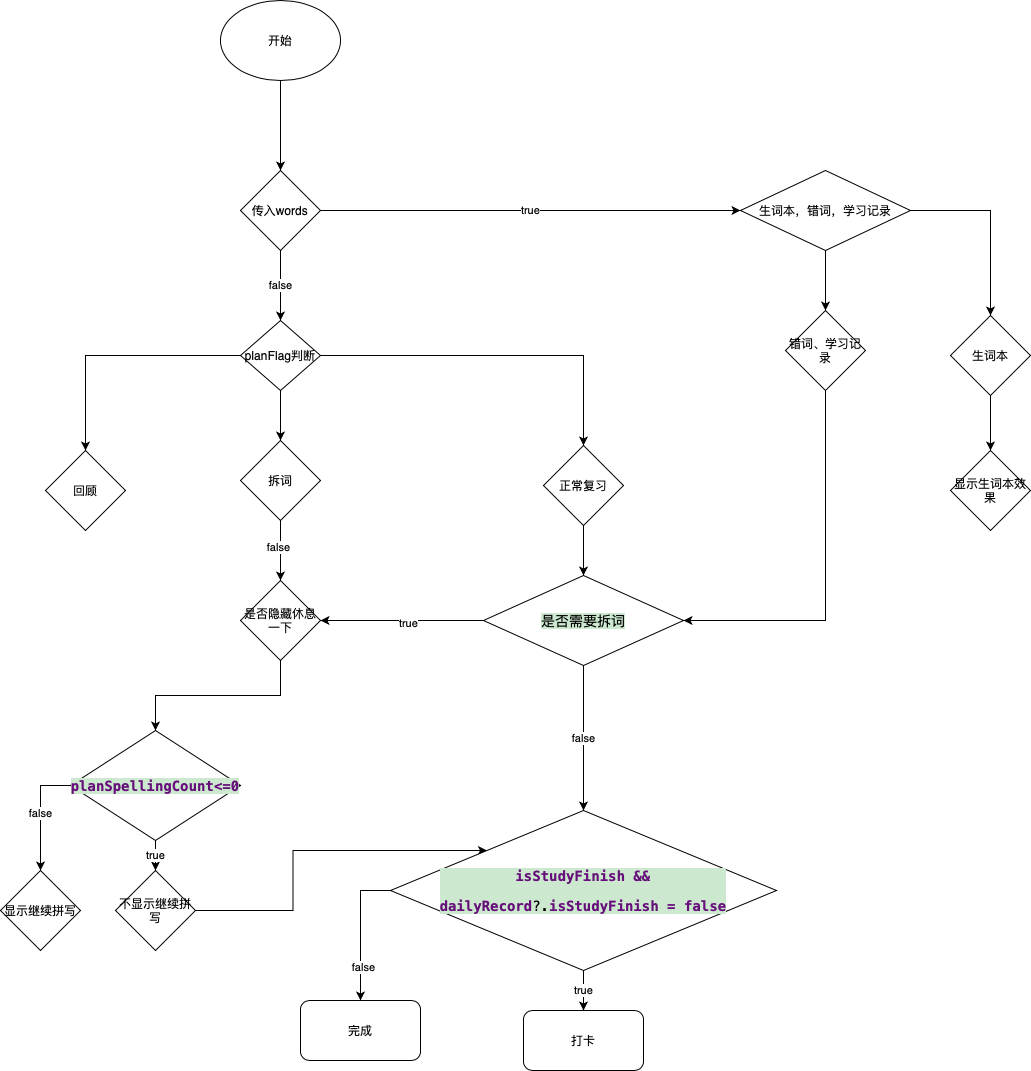

The diagram above was exported from draw.io. Its source (the exported page's mxGraphModel, read from the mxfile embedded in the PNG):
<mxGraphModel dx="1909" dy="800" grid="1" gridSize="10" guides="1" tooltips="1" connect="1" arrows="1" fold="1" page="1" pageScale="1" pageWidth="827" pageHeight="1169" math="0" shadow="0">
  <root>
    <mxCell id="0" />
    <mxCell id="1" parent="0" />
    <mxCell id="RCzYVb9j4CYPe3SIt2cg-5" style="edgeStyle=orthogonalEdgeStyle;rounded=0;orthogonalLoop=1;jettySize=auto;html=1;exitX=0.5;exitY=1;exitDx=0;exitDy=0;" parent="1" source="RCzYVb9j4CYPe3SIt2cg-1" target="RCzYVb9j4CYPe3SIt2cg-4" edge="1">
      <mxGeometry relative="1" as="geometry" />
    </mxCell>
    <mxCell id="RCzYVb9j4CYPe3SIt2cg-1" value="开始" style="ellipse;whiteSpace=wrap;html=1;" parent="1" vertex="1">
      <mxGeometry x="-590" width="120" height="80" as="geometry" />
    </mxCell>
    <mxCell id="RCzYVb9j4CYPe3SIt2cg-7" value="true" style="edgeStyle=orthogonalEdgeStyle;rounded=0;orthogonalLoop=1;jettySize=auto;html=1;entryX=0;entryY=0.5;entryDx=0;entryDy=0;" parent="1" source="RCzYVb9j4CYPe3SIt2cg-4" target="twFYbYewsUc0gP4yBZ8s-1" edge="1">
      <mxGeometry relative="1" as="geometry">
        <mxPoint x="-73" y="210" as="targetPoint" />
      </mxGeometry>
    </mxCell>
    <mxCell id="RCzYVb9j4CYPe3SIt2cg-8" value="false" style="edgeStyle=orthogonalEdgeStyle;rounded=0;orthogonalLoop=1;jettySize=auto;html=1;exitX=0.5;exitY=1;exitDx=0;exitDy=0;" parent="1" source="RCzYVb9j4CYPe3SIt2cg-4" edge="1">
      <mxGeometry relative="1" as="geometry">
        <mxPoint x="-530" y="320" as="targetPoint" />
      </mxGeometry>
    </mxCell>
    <mxCell id="RCzYVb9j4CYPe3SIt2cg-4" value="传入words" style="rhombus;whiteSpace=wrap;html=1;" parent="1" vertex="1">
      <mxGeometry x="-570" y="170" width="80" height="80" as="geometry" />
    </mxCell>
    <mxCell id="RCzYVb9j4CYPe3SIt2cg-13" style="edgeStyle=orthogonalEdgeStyle;rounded=0;orthogonalLoop=1;jettySize=auto;html=1;exitX=0.5;exitY=1;exitDx=0;exitDy=0;entryX=0.5;entryY=0;entryDx=0;entryDy=0;" parent="1" source="RCzYVb9j4CYPe3SIt2cg-9" target="RCzYVb9j4CYPe3SIt2cg-11" edge="1">
      <mxGeometry relative="1" as="geometry" />
    </mxCell>
    <mxCell id="RCzYVb9j4CYPe3SIt2cg-14" style="edgeStyle=orthogonalEdgeStyle;rounded=0;orthogonalLoop=1;jettySize=auto;html=1;exitX=0;exitY=0.5;exitDx=0;exitDy=0;entryX=0.5;entryY=0;entryDx=0;entryDy=0;" parent="1" source="RCzYVb9j4CYPe3SIt2cg-9" target="RCzYVb9j4CYPe3SIt2cg-10" edge="1">
      <mxGeometry relative="1" as="geometry" />
    </mxCell>
    <mxCell id="RCzYVb9j4CYPe3SIt2cg-15" style="edgeStyle=orthogonalEdgeStyle;rounded=0;orthogonalLoop=1;jettySize=auto;html=1;exitX=1;exitY=0.5;exitDx=0;exitDy=0;entryX=0.5;entryY=0;entryDx=0;entryDy=0;" parent="1" source="RCzYVb9j4CYPe3SIt2cg-9" target="RCzYVb9j4CYPe3SIt2cg-12" edge="1">
      <mxGeometry relative="1" as="geometry" />
    </mxCell>
    <mxCell id="RCzYVb9j4CYPe3SIt2cg-9" value="&lt;span&gt;planFlag判断&lt;/span&gt;" style="rhombus;whiteSpace=wrap;html=1;" parent="1" vertex="1">
      <mxGeometry x="-570" y="320" width="80" height="70" as="geometry" />
    </mxCell>
    <mxCell id="RCzYVb9j4CYPe3SIt2cg-10" value="回顾" style="rhombus;whiteSpace=wrap;html=1;" parent="1" vertex="1">
      <mxGeometry x="-765" y="450" width="80" height="80" as="geometry" />
    </mxCell>
    <mxCell id="RCzYVb9j4CYPe3SIt2cg-43" style="edgeStyle=orthogonalEdgeStyle;rounded=0;orthogonalLoop=1;jettySize=auto;html=1;exitX=0.5;exitY=1;exitDx=0;exitDy=0;" parent="1" source="RCzYVb9j4CYPe3SIt2cg-11" target="RCzYVb9j4CYPe3SIt2cg-42" edge="1">
      <mxGeometry relative="1" as="geometry" />
    </mxCell>
    <mxCell id="RCzYVb9j4CYPe3SIt2cg-44" value="false" style="edgeLabel;html=1;align=center;verticalAlign=middle;resizable=0;points=[];" parent="RCzYVb9j4CYPe3SIt2cg-43" vertex="1" connectable="0">
      <mxGeometry x="-0.1333" y="-3" relative="1" as="geometry">
        <mxPoint as="offset" />
      </mxGeometry>
    </mxCell>
    <mxCell id="RCzYVb9j4CYPe3SIt2cg-11" value="拆词" style="rhombus;whiteSpace=wrap;html=1;" parent="1" vertex="1">
      <mxGeometry x="-570" y="440" width="80" height="80" as="geometry" />
    </mxCell>
    <mxCell id="RCzYVb9j4CYPe3SIt2cg-25" style="edgeStyle=orthogonalEdgeStyle;rounded=0;orthogonalLoop=1;jettySize=auto;html=1;exitX=0.5;exitY=1;exitDx=0;exitDy=0;entryX=0.5;entryY=0;entryDx=0;entryDy=0;" parent="1" source="RCzYVb9j4CYPe3SIt2cg-12" target="RCzYVb9j4CYPe3SIt2cg-24" edge="1">
      <mxGeometry relative="1" as="geometry" />
    </mxCell>
    <mxCell id="RCzYVb9j4CYPe3SIt2cg-12" value="正常复习" style="rhombus;whiteSpace=wrap;html=1;" parent="1" vertex="1">
      <mxGeometry x="-267" y="445" width="80" height="80" as="geometry" />
    </mxCell>
    <mxCell id="RCzYVb9j4CYPe3SIt2cg-21" value="false" style="edgeStyle=orthogonalEdgeStyle;rounded=0;orthogonalLoop=1;jettySize=auto;html=1;exitX=0;exitY=0.5;exitDx=0;exitDy=0;entryX=0.5;entryY=0;entryDx=0;entryDy=0;" parent="1" source="RCzYVb9j4CYPe3SIt2cg-16" target="RCzYVb9j4CYPe3SIt2cg-18" edge="1">
      <mxGeometry relative="1" as="geometry" />
    </mxCell>
    <mxCell id="RCzYVb9j4CYPe3SIt2cg-23" value="true" style="edgeStyle=orthogonalEdgeStyle;rounded=0;orthogonalLoop=1;jettySize=auto;html=1;exitX=0.5;exitY=1;exitDx=0;exitDy=0;entryX=0.5;entryY=0;entryDx=0;entryDy=0;" parent="1" source="RCzYVb9j4CYPe3SIt2cg-16" target="RCzYVb9j4CYPe3SIt2cg-20" edge="1">
      <mxGeometry relative="1" as="geometry">
        <mxPoint x="-630" y="800" as="targetPoint" />
      </mxGeometry>
    </mxCell>
    <mxCell id="RCzYVb9j4CYPe3SIt2cg-16" value="&lt;pre style=&quot;background-color: rgb(204 , 232 , 207) ; font-family: &amp;#34;menlo&amp;#34; , monospace ; font-size: 10.5pt&quot;&gt;&lt;span style=&quot;color: rgb(102 , 14 , 122) ; font-weight: bold&quot;&gt;planSpellingCount&amp;lt;=0&lt;/span&gt;&lt;/pre&gt;" style="rhombus;whiteSpace=wrap;html=1;" parent="1" vertex="1">
      <mxGeometry x="-740" y="730" width="170" height="110" as="geometry" />
    </mxCell>
    <mxCell id="RCzYVb9j4CYPe3SIt2cg-18" value="显示继续拼写" style="rhombus;whiteSpace=wrap;html=1;" parent="1" vertex="1">
      <mxGeometry x="-810" y="870" width="80" height="80" as="geometry" />
    </mxCell>
    <mxCell id="RCzYVb9j4CYPe3SIt2cg-40" style="edgeStyle=orthogonalEdgeStyle;rounded=0;orthogonalLoop=1;jettySize=auto;html=1;exitX=1;exitY=0.5;exitDx=0;exitDy=0;entryX=0;entryY=0;entryDx=0;entryDy=0;" parent="1" source="RCzYVb9j4CYPe3SIt2cg-20" target="RCzYVb9j4CYPe3SIt2cg-26" edge="1">
      <mxGeometry relative="1" as="geometry" />
    </mxCell>
    <mxCell id="RCzYVb9j4CYPe3SIt2cg-20" value="不显示继续拼写" style="rhombus;whiteSpace=wrap;html=1;" parent="1" vertex="1">
      <mxGeometry x="-695" y="870" width="80" height="80" as="geometry" />
    </mxCell>
    <mxCell id="RCzYVb9j4CYPe3SIt2cg-27" value="false" style="edgeStyle=orthogonalEdgeStyle;rounded=0;orthogonalLoop=1;jettySize=auto;html=1;exitX=0.5;exitY=1;exitDx=0;exitDy=0;entryX=0.5;entryY=0;entryDx=0;entryDy=0;" parent="1" source="RCzYVb9j4CYPe3SIt2cg-24" target="RCzYVb9j4CYPe3SIt2cg-26" edge="1">
      <mxGeometry relative="1" as="geometry" />
    </mxCell>
    <mxCell id="RCzYVb9j4CYPe3SIt2cg-45" style="edgeStyle=orthogonalEdgeStyle;rounded=0;orthogonalLoop=1;jettySize=auto;html=1;exitX=0;exitY=0.5;exitDx=0;exitDy=0;entryX=1;entryY=0.5;entryDx=0;entryDy=0;" parent="1" source="RCzYVb9j4CYPe3SIt2cg-24" target="RCzYVb9j4CYPe3SIt2cg-42" edge="1">
      <mxGeometry relative="1" as="geometry" />
    </mxCell>
    <mxCell id="RCzYVb9j4CYPe3SIt2cg-47" value="true" style="edgeLabel;html=1;align=center;verticalAlign=middle;resizable=0;points=[];" parent="RCzYVb9j4CYPe3SIt2cg-45" vertex="1" connectable="0">
      <mxGeometry x="-0.0675" y="2" relative="1" as="geometry">
        <mxPoint as="offset" />
      </mxGeometry>
    </mxCell>
    <mxCell id="RCzYVb9j4CYPe3SIt2cg-24" value="&lt;pre style=&quot;background-color: rgb(204 , 232 , 207) ; font-family: &amp;#34;menlo&amp;#34; , monospace ; font-size: 10.5pt&quot;&gt;是否需要拆词&lt;/pre&gt;" style="rhombus;whiteSpace=wrap;html=1;" parent="1" vertex="1">
      <mxGeometry x="-327" y="575" width="200" height="90" as="geometry" />
    </mxCell>
    <mxCell id="RCzYVb9j4CYPe3SIt2cg-30" value="true" style="edgeStyle=orthogonalEdgeStyle;rounded=0;orthogonalLoop=1;jettySize=auto;html=1;exitX=0.5;exitY=1;exitDx=0;exitDy=0;entryX=0.5;entryY=0;entryDx=0;entryDy=0;" parent="1" source="RCzYVb9j4CYPe3SIt2cg-26" target="RCzYVb9j4CYPe3SIt2cg-29" edge="1">
      <mxGeometry relative="1" as="geometry" />
    </mxCell>
    <mxCell id="RCzYVb9j4CYPe3SIt2cg-32" value="" style="edgeStyle=orthogonalEdgeStyle;rounded=0;orthogonalLoop=1;jettySize=auto;html=1;" parent="1" source="RCzYVb9j4CYPe3SIt2cg-26" edge="1">
      <mxGeometry relative="1" as="geometry">
        <mxPoint x="-450" y="1000" as="targetPoint" />
      </mxGeometry>
    </mxCell>
    <mxCell id="RCzYVb9j4CYPe3SIt2cg-33" value="false" style="edgeLabel;html=1;align=center;verticalAlign=middle;resizable=0;points=[];" parent="RCzYVb9j4CYPe3SIt2cg-32" vertex="1" connectable="0">
      <mxGeometry x="0.5176" y="2" relative="1" as="geometry">
        <mxPoint as="offset" />
      </mxGeometry>
    </mxCell>
    <mxCell id="RCzYVb9j4CYPe3SIt2cg-26" value="&lt;pre style=&quot;background-color: rgb(204 , 232 , 207) ; font-family: &amp;#34;menlo&amp;#34; , monospace ; font-size: 10.5pt&quot;&gt;&lt;pre style=&quot;font-family: &amp;#34;menlo&amp;#34; , monospace ; font-size: 10.5pt&quot;&gt;&lt;span style=&quot;color: rgb(102 , 14 , 122) ; font-weight: bold&quot;&gt;isStudyFinish &amp;amp;&amp;amp;&lt;/span&gt;&lt;/pre&gt;&lt;pre style=&quot;font-family: &amp;#34;menlo&amp;#34; , monospace ; font-size: 10.5pt&quot;&gt;&lt;pre style=&quot;font-family: &amp;#34;menlo&amp;#34; , monospace ; font-size: 10.5pt&quot;&gt;&lt;span style=&quot;color: rgb(102 , 14 , 122) ; font-weight: bold&quot;&gt;dailyRecord&lt;/span&gt;?.&lt;span style=&quot;color: rgb(102 , 14 , 122) ; font-weight: bold&quot;&gt;isStudyFinish = false&lt;/span&gt;&lt;/pre&gt;&lt;/pre&gt;&lt;/pre&gt;" style="rhombus;whiteSpace=wrap;html=1;" parent="1" vertex="1">
      <mxGeometry x="-420" y="810" width="386" height="160" as="geometry" />
    </mxCell>
    <mxCell id="RCzYVb9j4CYPe3SIt2cg-29" value="打卡" style="rounded=1;whiteSpace=wrap;html=1;" parent="1" vertex="1">
      <mxGeometry x="-287" y="1010" width="120" height="60" as="geometry" />
    </mxCell>
    <mxCell id="RCzYVb9j4CYPe3SIt2cg-31" value="完成" style="rounded=1;whiteSpace=wrap;html=1;" parent="1" vertex="1">
      <mxGeometry x="-510" y="1000" width="120" height="60" as="geometry" />
    </mxCell>
    <mxCell id="RCzYVb9j4CYPe3SIt2cg-46" style="edgeStyle=orthogonalEdgeStyle;rounded=0;orthogonalLoop=1;jettySize=auto;html=1;exitX=0.5;exitY=1;exitDx=0;exitDy=0;entryX=0.5;entryY=0;entryDx=0;entryDy=0;" parent="1" source="RCzYVb9j4CYPe3SIt2cg-42" target="RCzYVb9j4CYPe3SIt2cg-16" edge="1">
      <mxGeometry relative="1" as="geometry" />
    </mxCell>
    <mxCell id="RCzYVb9j4CYPe3SIt2cg-42" value="是否隐藏休息一下" style="rhombus;whiteSpace=wrap;html=1;" parent="1" vertex="1">
      <mxGeometry x="-570" y="580" width="80" height="80" as="geometry" />
    </mxCell>
    <mxCell id="twFYbYewsUc0gP4yBZ8s-3" style="edgeStyle=orthogonalEdgeStyle;rounded=0;orthogonalLoop=1;jettySize=auto;html=1;exitX=0.5;exitY=1;exitDx=0;exitDy=0;entryX=0.5;entryY=0;entryDx=0;entryDy=0;" parent="1" source="twFYbYewsUc0gP4yBZ8s-1" target="twFYbYewsUc0gP4yBZ8s-2" edge="1">
      <mxGeometry relative="1" as="geometry" />
    </mxCell>
    <mxCell id="twFYbYewsUc0gP4yBZ8s-6" style="edgeStyle=orthogonalEdgeStyle;rounded=0;orthogonalLoop=1;jettySize=auto;html=1;exitX=1;exitY=0.5;exitDx=0;exitDy=0;entryX=0.5;entryY=0;entryDx=0;entryDy=0;" parent="1" source="twFYbYewsUc0gP4yBZ8s-1" target="twFYbYewsUc0gP4yBZ8s-4" edge="1">
      <mxGeometry relative="1" as="geometry" />
    </mxCell>
    <mxCell id="twFYbYewsUc0gP4yBZ8s-1" value="&lt;span&gt;生词本，错词，学习记录&lt;/span&gt;" style="rhombus;whiteSpace=wrap;html=1;" parent="1" vertex="1">
      <mxGeometry x="-70" y="170" width="170" height="80" as="geometry" />
    </mxCell>
    <mxCell id="qHWKX3erLFPF3bKjn5Tq-5" style="edgeStyle=orthogonalEdgeStyle;rounded=0;orthogonalLoop=1;jettySize=auto;html=1;exitX=0.5;exitY=1;exitDx=0;exitDy=0;entryX=1;entryY=0.5;entryDx=0;entryDy=0;" parent="1" source="twFYbYewsUc0gP4yBZ8s-2" target="RCzYVb9j4CYPe3SIt2cg-24" edge="1">
      <mxGeometry relative="1" as="geometry">
        <mxPoint x="-120" y="620" as="targetPoint" />
      </mxGeometry>
    </mxCell>
    <mxCell id="twFYbYewsUc0gP4yBZ8s-2" value="错词、学习记录" style="rhombus;whiteSpace=wrap;html=1;" parent="1" vertex="1">
      <mxGeometry x="-25" y="310" width="80" height="80" as="geometry" />
    </mxCell>
    <mxCell id="qHWKX3erLFPF3bKjn5Tq-4" style="edgeStyle=orthogonalEdgeStyle;rounded=0;orthogonalLoop=1;jettySize=auto;html=1;exitX=0.5;exitY=1;exitDx=0;exitDy=0;entryX=0.5;entryY=0;entryDx=0;entryDy=0;" parent="1" source="twFYbYewsUc0gP4yBZ8s-4" target="qHWKX3erLFPF3bKjn5Tq-3" edge="1">
      <mxGeometry relative="1" as="geometry" />
    </mxCell>
    <mxCell id="twFYbYewsUc0gP4yBZ8s-4" value="生词本" style="rhombus;whiteSpace=wrap;html=1;" parent="1" vertex="1">
      <mxGeometry x="140" y="315" width="80" height="80" as="geometry" />
    </mxCell>
    <mxCell id="qHWKX3erLFPF3bKjn5Tq-3" value="显示生词本效果" style="rhombus;whiteSpace=wrap;html=1;" parent="1" vertex="1">
      <mxGeometry x="140" y="450" width="80" height="80" as="geometry" />
    </mxCell>
  </root>
</mxGraphModel>